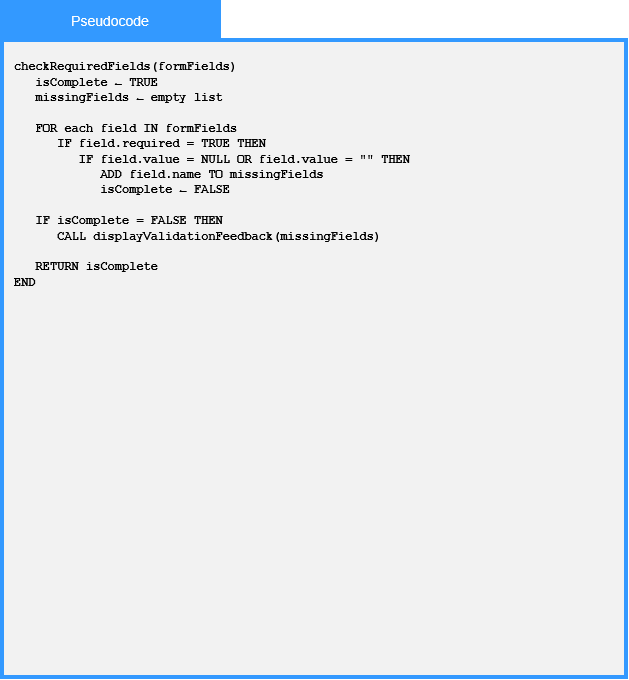

The diagram above was exported from draw.io. Its source (the exported page's mxGraphModel, read from the mxfile embedded in the PNG):
<mxGraphModel dx="1030" dy="679" grid="0" gridSize="10" guides="1" tooltips="1" connect="1" arrows="1" fold="1" page="1" pageScale="1" pageWidth="850" pageHeight="1100" math="0" shadow="0">
  <root>
    <mxCell id="0" />
    <mxCell id="1" parent="0" />
    <mxCell id="r7R1UU_idEqCuL72Va4--1" parent="1" style="whiteSpace=wrap;html=1;fillColor=#F2F2F2;strokeWidth=4;strokeColor=#3399FF;" value="" vertex="1">
      <mxGeometry height="637" width="624" x="117" y="130" as="geometry" />
    </mxCell>
    <mxCell id="r7R1UU_idEqCuL72Va4--2" parent="1" style="rounded=0;whiteSpace=wrap;html=1;strokeColor=#3399FF;fillColor=#3399FF;" value="&lt;font face=&quot;Arial&quot; style=&quot;color: rgb(255, 255, 255); font-size: 14px;&quot;&gt;Pseudocode&lt;/font&gt;" vertex="1">
      <mxGeometry height="40" width="220" x="115" y="90" as="geometry" />
    </mxCell>
    <mxCell id="r7R1UU_idEqCuL72Va4--4" parent="1" style="text;html=1;whiteSpace=wrap;strokeColor=none;fillColor=none;align=left;verticalAlign=middle;rounded=0;verticalAlign=top;" value="&lt;font face=&quot;Courier New&quot;&gt;&lt;b&gt;checkRequiredFields(formFields)&lt;br&gt;&amp;nbsp; &amp;nbsp;isComplete ← TRUE&lt;br&gt;&amp;nbsp; &amp;nbsp;missingFields ← empty list&lt;br&gt;&lt;br&gt;&amp;nbsp; &amp;nbsp;FOR each field IN formFields&lt;br&gt;&amp;nbsp; &amp;nbsp; &amp;nbsp; IF field.required = TRUE THEN&lt;br&gt;&amp;nbsp; &amp;nbsp; &amp;nbsp; &amp;nbsp; &amp;nbsp;IF field.value = NULL OR field.value = &quot;&quot; THEN&lt;br&gt;&amp;nbsp; &amp;nbsp; &amp;nbsp; &amp;nbsp; &amp;nbsp; &amp;nbsp; ADD field.name TO missingFields&lt;br&gt;&amp;nbsp; &amp;nbsp; &amp;nbsp; &amp;nbsp; &amp;nbsp; &amp;nbsp; isComplete ← FALSE&lt;br&gt;&lt;br&gt;&amp;nbsp; &amp;nbsp;IF isComplete = FALSE THEN&lt;br&gt;&amp;nbsp; &amp;nbsp; &amp;nbsp; CALL displayValidationFeedback(missingFields)&lt;br&gt;&lt;br&gt;&amp;nbsp; &amp;nbsp;RETURN isComplete&lt;br&gt;END&lt;/b&gt;&lt;/font&gt;" vertex="1">
      <mxGeometry height="613" width="597" x="127" y="142" as="geometry" />
    </mxCell>
  </root>
</mxGraphModel>